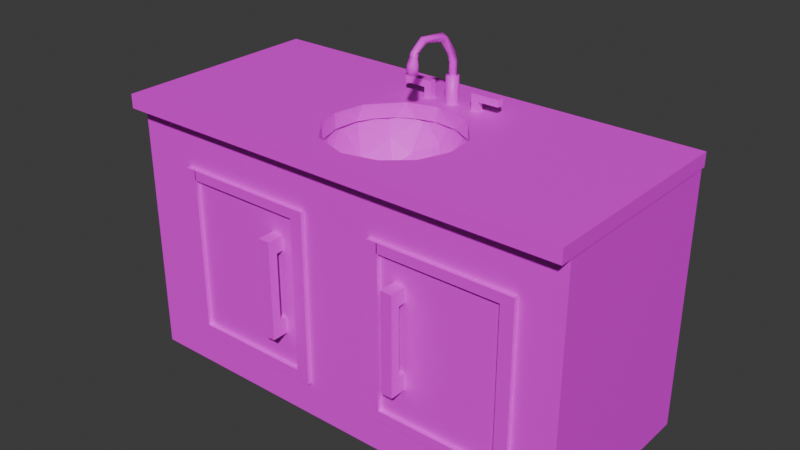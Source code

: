 # Source: BathroomCabinet_OptimizedJoined_.blend  (saved by Blender 4.0.36; exported with 4.5.12 LTS)
import bpy
from mathutils import Matrix  # noqa: F401  (used for matrix-valued properties, if any)

bpy.ops.wm.read_factory_settings(use_empty=True)
scene = bpy.context.scene
scene.name = 'Scene'

# ---- images (referenced by path relative to the original .blend; pixels are not part of the script)
import os
ASSET_DIR = os.environ.get("B2B_ASSET_DIR", "")  # directory of the original .blend (textures are referenced by path, not embedded)
HERE = os.path.dirname(os.path.abspath(__file__))  # packed textures are extracted next to this script under _unpacked/

def load_image(name, relpath, width, height, colorspace="sRGB"):
    """Load a texture the original file referenced (path relative to the .blend, or extracted next to this script)."""
    p = next((c for c in (os.path.join(HERE, relpath), os.path.join(ASSET_DIR, relpath)) if relpath and os.path.exists(c)), "")
    if p:
        img = bpy.data.images.load(p, check_existing=True)
        img.name = name
    else:  # same state as the original file: an image datablock whose file is absent (Cycles renders it pink)
        img = bpy.data.images.new(name, width, height)
        img.source = "FILE"
        img.filepath = "//" + (relpath or name)
    img.colorspace_settings.name = colorspace
    return img
img_quartz_counter_top_png = load_image('Quartz Counter Top.png', 'Quartz Counter Top.png', 1024, 1024, 'sRGB')
img_coloratlas1_png = load_image('ColorAtlas1.png', 'ColorAtlas1.png', 1024, 1024, 'sRGB')

# ---- materials (node trees are filled in below, after node groups)
mat_material = bpy.data.materials.new('Material')
mat_material.use_transparent_shadow = False
mat_material_008 = bpy.data.materials.new('Material.008')
mat_material_008.use_transparent_shadow = False

# ---- material node trees
mat_material.use_nodes = True; mat_material.node_tree.nodes.clear()
_N = mat_material.node_tree.nodes; _L = mat_material.node_tree.links
n0 = _N.new('ShaderNodeBsdfPrincipled'); n0.name = 'Principled BSDF'; n0.location = (10, 300)
n0.inputs[3].default_value = 1.45
n1 = _N.new('ShaderNodeOutputMaterial'); n1.name = 'Material Output'; n1.location = (300, 300)
n2 = _N.new('ShaderNodeTexImage'); n2.name = 'Image Texture'; n2.location = (-280, 275)
n2.image = img_quartz_counter_top_png
_L.new(n0.outputs[0], n1.inputs[0])
_L.new(n2.outputs[0], n0.inputs[0])
n1.is_active_output = True
mat_material_008.use_nodes = True; mat_material_008.node_tree.nodes.clear()
_N = mat_material_008.node_tree.nodes; _L = mat_material_008.node_tree.links
n0 = _N.new('ShaderNodeBsdfPrincipled'); n0.name = 'Principled BSDF'; n0.location = (10, 300)
n0.inputs[3].default_value = 1.45
n1 = _N.new('ShaderNodeOutputMaterial'); n1.name = 'Material Output'; n1.location = (300, 300)
n2 = _N.new('ShaderNodeTexImage'); n2.name = 'Image Texture'; n2.location = (-280, 275)
n2.image = img_coloratlas1_png
_L.new(n0.outputs[0], n1.inputs[0])
_L.new(n2.outputs[0], n0.inputs[0])
n1.is_active_output = True

# ---- world
world_world = bpy.data.worlds.new('World'); scene.world = world_world
world_world.use_nodes = True; world_world.node_tree.nodes.clear()
_N = world_world.node_tree.nodes; _L = world_world.node_tree.links
n0 = _N.new('ShaderNodeOutputWorld'); n0.name = 'World Output'; n0.location = (300, 300)
n1 = _N.new('ShaderNodeBackground'); n1.name = 'Background'; n1.location = (10, 300)
n1.inputs[0].default_value = (0.05088, 0.05088, 0.05088, 1.0)
_L.new(n1.outputs[0], n0.inputs[0])
n0.is_active_output = True
world_world.color = (0.05088, 0.05088, 0.05088)
world_world.use_sun_shadow = False
world_world.sun_shadow_jitter_overblur = 0.0

# ---- meshes
me_cube_012 = bpy.data.meshes.new('Cube.012')
me_cube_012.from_pydata([(-1.274, -0.0385, -0.663), (-1.274, 0.0385, -0.663), (1.276, -0.0385, -0.663), (1.276, 0.0385, -0.663), (-1.275, -0.0385, 0.5198), (0.04633, -0.03879, 0.3806), (-1.275, 0.0385, 0.5198), (1.275, -0.0385, 0.5198), (1.275, 0.0385, 0.5198), (-0.05517, -0.03864, 0.3658), (-0.1744, -0.03872, 0.3013), (-0.2606, -0.03872, 0.1951), (-0.2995, -0.03872, 0.06402), (-0.2853, -0.03872, -0.07195), (-0.2393, -0.03874, -0.164), (-0.1713, -0.03872, -0.2404), (-0.08189, -0.03874, -0.2914), (0.01708, -0.03872, -0.3172), (0.153, -0.03872, -0.303), (0.2732, -0.03872, -0.2378), (0.3593, -0.03872, -0.1317), (0.3983, -0.03872, -0.0006226), (0.3841, -0.03872, 0.1353), (0.3185, -0.0388, 0.2565), (0.2405, -0.03868, 0.3232), (0.1492, -0.03872, 0.3676), (0.02358, 0.0385, -0.3271), (-0.1417, 0.03849, -0.2763), (0.234, 0.03846, -0.2849), (-0.2806, 0.03849, -0.1182), (0.4063, 0.0385, 0.07637), (0.3888, 0.03849, -0.09567), (-0.3094, 0.0385, 0.05752), (-0.2722, 0.0385, 0.1928), (0.3482, 0.03849, 0.2352), (0.2205, 0.0385, 0.3494), (-0.162, 0.03849, 0.3262), (0.0372, 0.03849, 0.394)], [], [(10, 36, 9), (14, 29, 13), (16, 27, 15), (19, 28, 18), (21, 31, 20), (30, 22, 34), (5, 37, 25), (4, 7, 8, 6), (0, 4, 6, 1), (8, 7, 2, 3), (8, 35, 37, 36, 33, 32, 29, 27, 26, 28, 3, 1, 6), (30, 34, 35, 8, 3, 28, 31), (36, 10, 11, 33), (5, 9, 37), (9, 36, 37), (33, 11, 12, 32), (32, 12, 13, 29), (29, 14, 15, 27), (27, 16, 17, 26), (18, 28, 26, 17), (28, 19, 20, 31), (23, 24, 35, 34), (21, 30, 31), (30, 21, 22), (34, 22, 23), (35, 24, 25), (25, 37, 35)])
_uv = me_cube_012.uv_layers.new(name='UVMap')
_uv.uv.foreach_set('vector', [0.6408, 0.4257, 0.6523, 0.4949, 0.703, 0.4257, 0.4062, 0.4257, 0.4336, 0.4949, 0.4533, 0.4257, 0.3125, 0.4257, 0.3398, 0.4949, 0.3595, 0.4257, 0.1408, 0.4257, 0.1673, 0.4949, 0.2033, 0.4257, 0.01578, 0.4257, 0.0586, 0.4949, 0.07828, 0.4257, 0.9816, 0.4949, 0.9533, 0.4257, 0.9062, 0.4949, 0.75, 0.4257, 0.7461, 0.4949, 0.797, 0.4257, 0.375, 0.75, 0.375, 0.5, 0.625, 0.5, 0.625, 0.75, 0.375, 1.0, 0.375, 0.75, 0.625, 0.75, 0.625, 1.0, 0.625, 0.5, 0.375, 0.5, 0.375, 0.25, 0.625, 0.25, 0.625, 0.5, 0.6669, 0.6036, 0.6574, 0.6213, 0.6732, 0.6404, 0.704, 0.6514, 0.7362, 0.655, 0.7776, 0.6517, 0.8147, 0.6385, 0.8279, 0.6227, 0.815, 0.6029, 0.875, 0.5, 0.875, 0.75, 0.625, 0.75, 0.7317, 0.5855, 0.6945, 0.5915, 0.6669, 0.6036, 0.625, 0.5, 0.875, 0.5, 0.815, 0.6029, 0.7723, 0.5877, 0.6523, 0.4949, 0.6408, 0.4257, 0.5783, 0.4257, 0.5753, 0.4949, 0.75, 0.4257, 0.703, 0.4257, 0.7461, 0.4949, 0.703, 0.4257, 0.6523, 0.4949, 0.7461, 0.4949, 0.5753, 0.4949, 0.5783, 0.4257, 0.5158, 0.4257, 0.5128, 0.4949, 0.5128, 0.4949, 0.5158, 0.4257, 0.4533, 0.4257, 0.4336, 0.4949, 0.4336, 0.4949, 0.4062, 0.4257, 0.3595, 0.4257, 0.3398, 0.4949, 0.3398, 0.4949, 0.3125, 0.4257, 0.2658, 0.4257, 0.2628, 0.4949, 0.2033, 0.4257, 0.1673, 0.4949, 0.2628, 0.4949, 0.2658, 0.4257, 0.1673, 0.4949, 0.1408, 0.4257, 0.07828, 0.4257, 0.0586, 0.4949, 0.8905, 0.4257, 0.8437, 0.4257, 0.83, 0.4949, 0.9062, 0.4949, 0.01578, 0.4257, 0.0, 0.4949, 0.0586, 0.4949, 0.9816, 0.4949, 1.0, 0.4257, 0.9533, 0.4257, 0.9062, 0.4949, 0.9533, 0.4257, 0.8905, 0.4257, 0.83, 0.4949, 0.8437, 0.4257, 0.797, 0.4257, 0.797, 0.4257, 0.7461, 0.4949, 0.83, 0.4949])
me_cube_012.materials.append(mat_material)
me_cube_012.update()
me_sphere_003 = bpy.data.meshes.new('Sphere.003')
me_sphere_003.from_pydata([(0.09897, 0.9799, -0.1949), (0.01675, 0.8892, -0.4818), (0.4664, 0.8675, -0.1949), (0.3369, 0.8264, -0.4745), (0.2487, 0.6325, -0.7575), (0.7629, 0.6229, -0.1949), (0.6243, 0.628, -0.4874), (0.3274, 0.3362, -0.8986), (0.9526, 0.2956, -0.1987), (0.7598, 0.2201, -0.6414), (0.9975, -0.04347, -0.2003), (0.9418, -0.2882, -0.1949), (0.8271, -0.2853, -0.4971), (0.6204, -0.07883, -0.7945), (0.2651, 0.0783, -0.974), (0.7598, -0.6267, -0.1949), (0.6349, -0.6301, -0.479), (0.4672, -0.4229, -0.7914), (0.4621, -0.8698, -0.1949), (0.2609, -0.8502, -0.4754), (0.1912, -0.6099, -0.7777), (0.1589, -0.2448, -0.9659), (0.0941, -0.9804, -0.1949), (-0.1214, -0.9932, -0.2004), (-0.08051, -0.7749, -0.639), (-0.4664, -0.8675, -0.1949), (-0.4743, -0.7693, -0.4554), (-0.3853, -0.507, -0.7879), (-0.141, -0.4337, -0.9018), (-0.7629, -0.6229, -0.1949), (-0.9432, -0.2836, -0.1949), (-0.8502, -0.2609, -0.4754), (-0.7218, -0.3973, -0.6005), (-0.9975, 0.04347, -0.2003), (-0.4449, 0.02888, -0.9157), (-0.942, 0.3377, -0.1993), (-0.7462, 0.1893, -0.6619), (-0.6985, 0.7036, -0.1945), (-0.6215, 0.6353, -0.4791), (-0.4254, 0.4557, -0.7927), (-0.29, 0.9562, -0.1993), (-0.3098, 0.7131, -0.6424), (-0.11, 0.451, -0.8951), (-0.1309, 0.02148, -1.003), (-3.542, -1.1, -4.038), (-3.542, -1.1, -0.2239), (-3.542, 1.84, -4.038), (-3.542, 1.84, -0.2239), (3.285, -1.1, -4.038), (3.285, -1.1, -0.2239), (3.285, 1.84, -4.038), (3.285, 1.84, -0.2239), (-2.713, -1.16, -3.512), (-2.713, -1.16, -3.348), (-2.713, -1.088, -3.512), (-2.713, -1.088, -3.348), (-2.549, -1.16, -3.512), (-2.549, -1.16, -3.348), (-2.549, -1.088, -3.512), (-2.549, -1.088, -3.348), (-2.713, -1.16, -0.9025), (-2.713, -1.088, -0.9025), (-2.549, -1.088, -0.9025), (-2.549, -1.16, -0.9025), (-0.5688, -1.088, -3.348), (-0.5688, -1.088, -3.512), (-0.5688, -1.16, -3.512), (-0.5688, -1.16, -3.348), (-0.7624, -1.16, -3.512), (-0.7624, -1.16, -3.348), (-0.7624, -1.088, -3.512), (-0.7624, -1.088, -3.348), (-0.5688, -1.088, -0.9029), (-0.5688, -1.16, -0.9029), (-0.7624, -1.16, -0.9029), (-0.7624, -1.088, -0.9029), (-0.5688, -1.088, -1.048), (-0.5688, -1.16, -1.048), (-0.7624, -1.16, -1.048), (-0.7624, -1.088, -1.048), (-2.56, -1.16, -0.9029), (-2.56, -1.088, -0.9029), (-2.56, -1.16, -1.048), (-2.56, -1.088, -1.048), (0.5212, -1.16, -3.512), (0.5212, -1.16, -3.348), (0.5212, -1.088, -3.512), (0.5212, -1.088, -3.348), (0.6854, -1.16, -3.512), (0.6854, -1.16, -3.348), (0.6854, -1.088, -3.512), (0.6854, -1.088, -3.348), (0.5212, -1.16, -0.9025), (0.5212, -1.088, -0.9025), (0.6854, -1.088, -0.9025), (0.6854, -1.16, -0.9025), (2.666, -1.088, -3.348), (2.666, -1.088, -3.512), (2.666, -1.16, -3.512), (2.666, -1.16, -3.348), (2.472, -1.16, -3.512), (2.472, -1.16, -3.348), (2.472, -1.088, -3.512), (2.472, -1.088, -3.348), (2.666, -1.088, -0.9029), (2.666, -1.16, -0.9029), (2.472, -1.16, -0.9029), (2.472, -1.088, -0.9029), (2.666, -1.088, -1.048), (2.666, -1.16, -1.048), (2.472, -1.16, -1.048), (2.472, -1.088, -1.048), (0.6742, -1.16, -0.9029), (0.6742, -1.088, -0.9029), (0.6742, -1.16, -1.048), (0.6742, -1.088, -1.048), (-1.159, -1.351, -2.867), (-1.159, -1.351, -2.619), (-1.159, -1.058, -2.867), (-1.159, -1.058, -2.619), (-0.9842, -1.351, -2.867), (-0.9842, -1.351, -2.619), (-0.9842, -1.058, -2.867), (-0.9842, -1.058, -2.619), (-1.159, -1.211, -2.867), (-1.159, -1.211, -2.619), (-0.9842, -1.211, -2.867), (-0.9842, -1.211, -2.619), (-0.9842, -1.211, -1.389), (-0.9842, -1.351, -1.389), (-1.159, -1.351, -1.389), (-1.159, -1.211, -1.389), (-1.159, -1.351, -1.606), (-1.159, -1.211, -1.606), (-0.9842, -1.351, -1.606), (-0.9842, -1.211, -1.606), (-1.159, -1.086, -1.389), (-0.9842, -1.086, -1.389), (-1.159, -1.086, -1.606), (-0.9842, -1.086, -1.606), (0.8993, -1.351, -2.867), (0.8993, -1.351, -2.619), (0.8993, -1.058, -2.867), (0.8993, -1.058, -2.619), (1.074, -1.351, -2.867), (1.074, -1.351, -2.619), (1.074, -1.058, -2.867), (1.074, -1.058, -2.619), (0.8993, -1.211, -2.867), (0.8993, -1.211, -2.619), (1.074, -1.211, -2.867), (1.074, -1.211, -2.619), (1.074, -1.211, -1.389), (1.074, -1.351, -1.389), (0.8993, -1.351, -1.389), (0.8993, -1.211, -1.389), (0.8993, -1.351, -1.606), (0.8993, -1.211, -1.606), (1.074, -1.351, -1.606), (1.074, -1.211, -1.606), (0.8993, -1.086, -1.389), (1.074, -1.086, -1.389), (0.8993, -1.086, -1.606), (1.074, -1.086, -1.606), (-0.08387, 1.215, 0.1587), (-0.05522, 1.16, 0.1587), (0.02579, 1.188, 0.1587), (0.005342, 1.255, 0.1587), (-0.05172, 1.265, 0.1587), (-0.1094, 1.166, -0.3784), (-0.1162, 1.183, -0.3784), (-0.002894, 1.152, -0.3784), (0.009711, 1.139, -0.3784), (-0.07207, 1.129, -0.3784), (-0.05557, 1.122, -0.3784), (-0.03804, 1.118, -0.3784), (-0.02017, 1.118, -0.3784), (-0.002622, 1.122, -0.3784), (0.01392, 1.129, -0.3784), (0.02881, 1.139, -0.3784), (0.04149, 1.151, -0.3784), (0.05146, 1.166, -0.3784), (0.05835, 1.183, -0.3784), (0.06189, 1.2, -0.3784), (0.06194, 1.218, -0.3784), (0.0585, 1.235, -0.3784), (0.05171, 1.252, -0.3784), (0.04182, 1.267, -0.3784), (0.02922, 1.28, -0.3784), (0.01438, 1.29, -0.3784), (-0.002117, 1.296, -0.3784), (-0.01964, 1.3, -0.3784), (-0.03752, 1.3, -0.3784), (-0.05506, 1.297, -0.3784), (-0.0716, 1.29, -0.3784), (-0.08649, 1.28, -0.3784), (-0.09917, 1.267, -0.3784), (-0.1091, 1.252, -0.3784), (-0.116, 1.236, -0.3784), (-0.1196, 1.218, -0.3784), (-0.1196, 1.201, -0.3784), (-0.1203, 1.19, 0.3854), (0.06441, 1.204, 0.3854), (-0.0483, 1.303, 0.3854), (-0.08119, 1.194, 0.5684), (-0.04713, 1.163, 0.5581), (-0.03167, 1.265, 0.5944), (-0.07626, 1.238, 0.5854), (-0.01574, 1.133, 0.6381), (0.01072, 1.172, 0.5757), (-0.07375, 1.136, 0.6976), (-0.03823, 1.091, 0.7228), (0.01485, 1.082, 0.7601), (0.02399, 1.233, 0.5795), (0.01586, 1.195, 0.7247), (-0.02063, 1.211, 0.7335), (-0.05914, 1.196, 0.7371), (-0.009674, 1.001, 0.8429), (-0.04363, 0.9535, 0.9072), (0.00562, 1.054, 0.9421), (-0.05103, 1.057, 0.9338), (-0.07477, 1.119, 0.8157), (-0.07614, 0.9617, 0.9715), (-0.06426, 0.9601, 0.9201), (-0.008276, 0.9518, 0.905), (0.02349, 0.9598, 0.9274), (0.03129, 0.9723, 0.9743), (-0.03115, 0.9828, 1.012), (-0.07723, 0.5826, 1.026), (-0.04669, 0.6055, 0.9683), (0.01769, 0.597, 0.9773), (0.03101, 0.563, 1.014), (0.003222, 0.5505, 1.051), (-0.04077, 0.5536, 1.056), (-0.05956, 0.4462, 0.8875), (0.02244, 0.4398, 0.8881), (0.02755, 0.3705, 0.9003), (-0.03057, 0.3481, 0.9052), (-0.07131, 0.3798, 0.8983), (-0.05951, 0.4302, 0.8262), (0.007653, 0.4381, 0.8242), (0.03497, 0.394, 0.832), (0.01063, 0.3428, 0.8462), (-0.06588, 0.3549, 0.8406), (-0.09917, 1.267, -0.02007), (-0.08649, 1.28, -0.02007), (0.05835, 1.183, -0.02007), (-0.1094, 1.166, -0.02007), (-0.1162, 1.183, -0.02007), (-0.1091, 1.252, -0.02007), (-0.09951, 1.152, -0.02007), (-0.116, 1.236, -0.02007), (0.06317, 1.218, -0.02007), (-0.0869, 1.139, -0.02007), (-0.1196, 1.218, -0.02007), (0.05171, 1.252, -0.02007), (-0.07207, 1.129, -0.02007), (-0.1196, 1.201, -0.02007), (0.04182, 1.267, -0.02007), (-0.05557, 1.122, -0.02007), (0.02922, 1.28, -0.02007), (-0.03804, 1.118, -0.02007), (0.01438, 1.29, -0.02007), (-0.02017, 1.118, -0.02007), (-0.002117, 1.296, -0.02007), (-0.002622, 1.122, -0.02007), (-0.01964, 1.3, -0.02007), (0.01392, 1.129, -0.02007), (-0.03752, 1.3, -0.02007), (0.02881, 1.139, -0.02007), (-0.05506, 1.297, -0.02007), (0.04149, 1.151, -0.02007), (-0.0716, 1.29, -0.02007), (0.05146, 1.166, -0.02007), (-0.08705, 1.138, 0.3854), (-0.1105, 1.252, 0.3854), (0.03674, 1.276, 0.3854), (-0.02825, 1.116, 0.3854), (0.03758, 1.144, 0.3854), (-0.0965, 0.3714, 0.7351), (-0.07379, 0.4272, 0.7307), (0.007046, 0.4465, 0.7234), (0.05936, 0.3844, 0.7387), (0.0369, 0.3153, 0.7506), (-0.01967, 0.294, 0.7512), (-0.07533, 0.3175, 0.7523), (-0.09831, 0.3705, 0.6175), (-0.01624, 0.4266, 0.6074), (0.06296, 0.371, 0.6192), (0.02202, 0.2788, 0.637), (-0.0605, 0.2824, 0.6353), (0.3277, 1.151, -0.01199), (0.3277, 1.151, 0.2341), (0.3277, 1.256, -0.01199), (0.3277, 1.256, 0.2341), (0.4324, 1.151, -0.01199), (0.4324, 1.151, 0.2341), (0.4324, 1.256, -0.01199), (0.4324, 1.256, 0.2341), (0.3277, 1.151, 0.1331), (0.3277, 1.256, 0.1331), (0.4324, 1.256, 0.1331), (0.4324, 1.151, 0.1331), (0.7516, 1.256, 0.2341), (0.7516, 1.151, 0.2341), (0.7516, 1.256, 0.1331), (0.7516, 1.151, 0.1331), (-0.3481, 1.256, -0.01199), (-0.3481, 1.256, 0.2341), (-0.3481, 1.151, -0.01199), (-0.3481, 1.151, 0.2341), (-0.4528, 1.256, -0.01199), (-0.4528, 1.256, 0.2341), (-0.4528, 1.151, -0.01199), (-0.4528, 1.151, 0.2341), (-0.3481, 1.256, 0.1331), (-0.3481, 1.151, 0.1331), (-0.4528, 1.151, 0.1331), (-0.4528, 1.256, 0.1331), (-0.772, 1.151, 0.2341), (-0.772, 1.256, 0.2341), (-0.772, 1.151, 0.1331), (-0.772, 1.256, 0.1331)], [(169, 170), (171, 169), (172, 171), (173, 172), (174, 173), (175, 174), (176, 175), (177, 176), (178, 177), (179, 178), (180, 179), (181, 180), (182, 181), (183, 182), (184, 183), (185, 184), (186, 185), (187, 186), (188, 187), (189, 188), (190, 189), (191, 190), (192, 191), (193, 192), (194, 193), (195, 194), (196, 195), (197, 196), (198, 197), (199, 198), (200, 199), (170, 200), (245, 195), (246, 182), (248, 170), (196, 244), (169, 247), (197, 249), (171, 250), (198, 251), (172, 253), (199, 254), (186, 255), (173, 256), (200, 257), (187, 258), (174, 259), (188, 260), (175, 261), (189, 262), (176, 263), (190, 264), (177, 265), (191, 266), (178, 267), (192, 268), (179, 269), (193, 270), (180, 271), (194, 272), (181, 273)], [(6, 4, 9), (5, 6, 8), (7, 13, 9), (9, 12, 10), (43, 21, 14), (11, 10, 12), (17, 14, 21), (18, 16, 19), (22, 19, 23), (19, 24, 23), (19, 20, 24), (20, 28, 24), (20, 21, 28), (28, 21, 43), (27, 28, 34), (29, 26, 32), (27, 34, 32), (31, 36, 33), (31, 32, 36), (14, 7, 42, 43), (30, 31, 33), (36, 38, 35), (34, 39, 36), (38, 36, 39), (37, 35, 38), (39, 34, 42), (39, 42, 41), (37, 38, 40), (41, 1, 40), (1, 41, 4), (42, 7, 4), (3, 2, 0, 1), (1, 4, 3), (6, 5, 2, 3), (4, 6, 3), (17, 16, 12, 13), (4, 7, 9), (9, 8, 6), (14, 13, 7), (9, 10, 8), (9, 13, 12), (13, 14, 17), (16, 15, 11, 12), (20, 19, 16, 17), (15, 16, 18), (31, 30, 29, 32), (17, 21, 20), (18, 19, 22), (23, 26, 25), (24, 26, 23), (24, 27, 26), (28, 27, 24), (25, 26, 29), (26, 27, 32), (28, 43, 34), (34, 36, 32), (36, 35, 33), (38, 39, 41), (34, 43, 42), (41, 40, 38), (40, 1, 0), (42, 4, 41), (44, 45, 47, 46), (50, 51, 49, 48), (48, 49, 45, 44), (52, 53, 55, 54), (69, 68, 66, 67), (56, 57, 53, 52), (54, 58, 56, 52), (55, 53, 60, 61), (62, 61, 60, 63), (53, 57, 63, 60), (57, 59, 62, 63), (65, 64, 67, 66), (68, 70, 65, 66), (77, 76, 72, 73), (59, 57, 69, 71), (56, 58, 70, 68), (57, 56, 68, 69), (75, 74, 73, 72), (78, 74, 80, 82), (78, 77, 73, 74), (69, 67, 77, 78), (71, 69, 78, 79), (67, 64, 76, 77), (83, 82, 80, 81), (74, 75, 81, 80), (79, 78, 82, 83), (84, 85, 87, 86), (101, 100, 98, 99), (88, 89, 85, 84), (86, 90, 88, 84), (87, 85, 92, 93), (94, 93, 92, 95), (85, 89, 95, 92), (89, 91, 94, 95), (97, 96, 99, 98), (100, 102, 97, 98), (109, 108, 104, 105), (91, 89, 101, 103), (88, 90, 102, 100), (89, 88, 100, 101), (107, 106, 105, 104), (110, 106, 112, 114), (110, 109, 105, 106), (101, 99, 109, 110), (103, 101, 110, 111), (99, 96, 108, 109), (115, 114, 112, 113), (106, 107, 113, 112), (111, 110, 114, 115), (124, 125, 119, 118), (126, 127, 121, 120), (120, 121, 117, 116), (124, 126, 120, 116), (133, 132, 130, 131), (123, 119, 125, 127), (118, 122, 126, 124), (122, 123, 127, 126), (116, 117, 125, 124), (128, 131, 130, 129), (132, 134, 129, 130), (134, 135, 128, 129), (121, 127, 135, 134), (117, 121, 134, 132), (125, 117, 132, 133), (128, 135, 139, 137), (133, 131, 136, 138), (131, 128, 137, 136), (148, 149, 143, 142), (150, 151, 145, 144), (144, 145, 141, 140), (148, 150, 144, 140), (157, 156, 154, 155), (147, 143, 149, 151), (142, 146, 150, 148), (146, 147, 151, 150), (140, 141, 149, 148), (152, 155, 154, 153), (156, 158, 153, 154), (158, 159, 152, 153), (145, 151, 159, 158), (141, 145, 158, 156), (149, 141, 156, 157), (152, 159, 163, 161), (157, 155, 160, 162), (155, 152, 161, 160), (277, 278, 202, 276, 203, 275, 201, 274), (252, 276, 202), (168, 206, 167), (166, 209, 165), (204, 164, 165), (207, 168, 164), (167, 213, 166), (206, 214, 213), (208, 205, 209), (216, 206, 207), (210, 204, 205), (221, 207, 204), (209, 212, 208), (213, 212, 209), (211, 210, 208), (223, 210, 211), (222, 221, 210), (215, 219, 214), (217, 211, 212), (217, 218, 223), (212, 225, 217), (226, 225, 212), (227, 219, 220), (224, 229, 218), (225, 230, 224), (228, 222, 223), (228, 227, 222), (229, 223, 218), (227, 232, 226), (232, 236, 231), (230, 235, 229), (237, 232, 233), (238, 233, 228), (234, 228, 229), (240, 234, 235), (237, 242, 236), (238, 243, 237), (241, 235, 236), (245, 203, 272), (273, 278, 271), (272, 203, 270), (271, 278, 269), (269, 278, 267), (268, 203, 266), (266, 203, 264), (265, 277, 263), (263, 277, 261), (262, 276, 260), (261, 277, 259), (260, 276, 258), (248, 201, 257), (258, 276, 255), (257, 201, 254), (256, 274, 253), (253, 274, 250), (251, 275, 249), (249, 275, 244), (247, 201, 248), (252, 202, 246), (284, 289, 283), (241, 282, 240), (239, 279, 243), (240, 281, 239), (284, 242, 243), (290, 284, 285), (288, 281, 282), (286, 279, 280), (279, 286, 285), (283, 288, 282), (281, 287, 280), (166, 165, 164, 168, 167), (226, 213, 214, 219), (167, 206, 213), (209, 205, 165), (207, 206, 168), (166, 213, 209), (205, 204, 165), (204, 207, 164), (215, 214, 206), (216, 215, 206), (221, 216, 207), (210, 221, 204), (208, 210, 205), (212, 211, 208), (213, 226, 212), (223, 222, 210), (221, 220, 216), (215, 216, 220, 219), (217, 223, 211), (220, 221, 222, 227), (217, 224, 218), (217, 225, 224), (219, 227, 226), (230, 225, 226, 231), (224, 230, 229), (233, 232, 227), (228, 233, 227), (235, 230, 231, 236), (229, 228, 223), (226, 232, 231), (234, 238, 228), (229, 235, 234), (232, 237, 236), (238, 237, 233), (243, 238, 234, 239), (285, 284, 243), (237, 243, 242), (235, 241, 240), (236, 242, 241), (278, 273, 246, 202), (234, 240, 239), (277, 265, 267, 278), (268, 270, 203), (276, 262, 264, 203), (274, 256, 259, 277), (275, 251, 254, 201), (255, 276, 252), (201, 247, 250, 274), (203, 245, 244, 275), (282, 241, 242, 283), (240, 282, 281), (280, 279, 239), (243, 279, 285), (239, 281, 280), (242, 284, 283), (290, 286, 287, 288, 289), (281, 288, 287), (290, 289, 284), (286, 290, 285), (289, 288, 283), (287, 286, 280), (299, 292, 294, 300), (300, 294, 298, 301), (298, 296, 304, 303), (302, 296, 292, 299), (298, 294, 292, 296), (295, 302, 299, 291), (297, 301, 302, 295), (293, 300, 301, 297), (291, 299, 300, 293), (305, 303, 304, 306), (302, 301, 305, 306), (296, 302, 306, 304), (301, 298, 303, 305), (315, 308, 310, 316), (316, 310, 314, 317), (314, 312, 320, 319), (318, 312, 308, 315), (314, 310, 308, 312), (311, 318, 315, 307), (313, 317, 318, 311), (309, 316, 317, 313), (307, 315, 316, 309), (321, 319, 320, 322), (318, 317, 321, 322), (312, 318, 322, 320), (317, 314, 319, 321)])
me_sphere_003.polygons.foreach_set('use_smooth', [0, 0, 0, 0, 0, 0, 0, 0, 0, 0, 0, 0, 0, 0, 0, 0, 0, 0, 0, 0, 0, 0, 0, 0, 0, 0, 0, 0, 0, 0, 0, 0, 0, 0, 0, 0, 0, 0, 0, 0, 0, 0, 0, 0, 0, 0, 0, 0, 0, 0, 0, 0, 0, 0, 0, 0, 0, 0, 0, 0, 0, 0, 0, 0, 0, 0, 0, 0, 0, 0, 0, 0, 0, 0, 0, 0, 0, 0, 0, 0, 0, 0, 0, 0, 0, 0, 0, 0, 0, 0, 0, 0, 0, 0, 0, 0, 0, 0, 0, 0, 0, 0, 0, 0, 0, 0, 0, 0, 0, 0, 0, 0, 0, 0, 0, 0, 0, 0, 0, 0, 0, 0, 0, 0, 0, 0, 0, 0, 0, 0, 0, 0, 0, 0, 0, 0, 0, 0, 0, 0, 0, 0, 0, 0, 0, 0, 0, 1, 1, 1, 1, 1, 1, 1, 1, 1, 1, 1, 1, 1, 1, 1, 1, 1, 1, 1, 1, 1, 1, 1, 1, 1, 1, 1, 1, 1, 1, 1, 1, 1, 1, 1, 1, 1, 1, 1, 1, 1, 1, 1, 1, 1, 1, 1, 1, 1, 1, 1, 1, 1, 1, 1, 1, 1, 1, 1, 1, 1, 1, 1, 1, 1, 1, 1, 1, 1, 1, 1, 1, 1, 1, 1, 1, 1, 1, 1, 1, 1, 1, 1, 1, 1, 1, 1, 1, 1, 1, 1, 1, 1, 1, 1, 1, 1, 1, 1, 1, 1, 1, 1, 1, 1, 1, 1, 1, 1, 1, 1, 1, 1, 1, 1, 1, 1, 1, 1, 1, 1, 1, 1, 1, 1, 1, 1, 1, 1, 1, 1, 0, 0, 0, 0, 0, 0, 0, 0, 0, 0, 0, 0, 0, 0, 0, 0, 0, 0, 0, 0, 0, 0, 0, 0, 0, 0])
_uv = me_sphere_003.uv_layers.new(name='UVMap')
_uv.uv.foreach_set('vector', [0.3318, 0.6289, 0.3377, 0.6189, 0.3243, 0.6234, 0.3302, 0.6379, 0.3318, 0.6289, 0.3243, 0.6379, 0.3325, 0.6114, 0.3181, 0.6168, 0.3243, 0.6234, 0.3243, 0.6234, 0.3149, 0.6283, 0.3199, 0.6375, 0.3155, 0.5969, 0.3047, 0.6055, 0.3252, 0.6052, 0.3155, 0.6379, 0.3199, 0.6375, 0.3149, 0.6283, 0.309, 0.617, 0.3252, 0.6052, 0.3047, 0.6055, 0.3038, 0.6379, 0.3082, 0.6291, 0.3009, 0.6292, 0.2979, 0.6379, 0.3009, 0.6292, 0.2938, 0.637, 0.3009, 0.6292, 0.295, 0.6233, 0.2938, 0.637, 0.3009, 0.6292, 0.3009, 0.6174, 0.295, 0.6233, 0.3009, 0.6174, 0.2918, 0.6108, 0.295, 0.6233, 0.3009, 0.6174, 0.3047, 0.6055, 0.2918, 0.6108, 0.2918, 0.6108, 0.3047, 0.6055, 0.2805, 0.6015, 0.2863, 0.6175, 0.2918, 0.6108, 0.2752, 0.611, 0.2833, 0.6379, 0.2884, 0.6299, 0.281, 0.6243, 0.2863, 0.6175, 0.2752, 0.611, 0.281, 0.6243, 0.2775, 0.6292, 0.2731, 0.6225, 0.2731, 0.6375, 0.2775, 0.6292, 0.281, 0.6243, 0.2731, 0.6225, 0.3252, 0.6052, 0.3325, 0.6114, 0.3472, 0.6112, 0.3484, 0.5997, 0.2774, 0.6379, 0.2775, 0.6292, 0.2731, 0.6375, 0.363, 0.623, 0.3551, 0.6292, 0.3621, 0.6373, 0.3621, 0.6108, 0.3545, 0.6168, 0.363, 0.623, 0.3551, 0.6292, 0.363, 0.623, 0.3545, 0.6168, 0.355, 0.6379, 0.3621, 0.6373, 0.3551, 0.6292, 0.3545, 0.6168, 0.3621, 0.6108, 0.3472, 0.6112, 0.3545, 0.6168, 0.3472, 0.6112, 0.3493, 0.6233, 0.355, 0.6379, 0.3551, 0.6292, 0.3477, 0.6379, 0.3493, 0.6233, 0.3433, 0.6293, 0.3477, 0.6379, 0.3433, 0.6293, 0.3493, 0.6233, 0.3377, 0.6189, 0.3472, 0.6112, 0.3325, 0.6114, 0.3377, 0.6189, 0.3377, 0.629, 0.336, 0.6379, 0.3419, 0.6379, 0.3433, 0.6293, 0.3433, 0.6293, 0.3377, 0.6189, 0.3377, 0.629, 0.3318, 0.6289, 0.3302, 0.6379, 0.336, 0.6379, 0.3377, 0.629, 0.3377, 0.6189, 0.3318, 0.6289, 0.3377, 0.629, 0.309, 0.617, 0.3082, 0.6291, 0.3149, 0.6283, 0.3181, 0.6168, 0.3377, 0.6189, 0.3325, 0.6114, 0.3243, 0.6234, 0.3243, 0.6234, 0.3243, 0.6379, 0.3318, 0.6289, 0.3252, 0.6052, 0.3181, 0.6168, 0.3325, 0.6114, 0.3243, 0.6234, 0.3199, 0.6375, 0.3243, 0.6379, 0.3243, 0.6234, 0.3181, 0.6168, 0.3149, 0.6283, 0.3181, 0.6168, 0.3252, 0.6052, 0.309, 0.617, 0.3082, 0.6291, 0.3096, 0.6379, 0.3155, 0.6379, 0.3149, 0.6283, 0.3009, 0.6174, 0.3009, 0.6292, 0.3082, 0.6291, 0.309, 0.617, 0.3096, 0.6379, 0.3082, 0.6291, 0.3038, 0.6379, 0.2775, 0.6292, 0.2774, 0.6379, 0.2833, 0.6379, 0.281, 0.6243, 0.309, 0.617, 0.3047, 0.6055, 0.3009, 0.6174, 0.3038, 0.6379, 0.3009, 0.6292, 0.2979, 0.6379, 0.2938, 0.637, 0.2884, 0.6299, 0.2891, 0.6379, 0.295, 0.6233, 0.2884, 0.6299, 0.2938, 0.637, 0.295, 0.6233, 0.2863, 0.6175, 0.2884, 0.6299, 0.2918, 0.6108, 0.2863, 0.6175, 0.295, 0.6233, 0.2891, 0.6379, 0.2884, 0.6299, 0.2833, 0.6379, 0.2884, 0.6299, 0.2863, 0.6175, 0.281, 0.6243, 0.2918, 0.6108, 0.2805, 0.6015, 0.2752, 0.611, 0.2752, 0.611, 0.2731, 0.6225, 0.281, 0.6243, 0.363, 0.623, 0.3621, 0.6373, 0.3667, 0.6375, 0.3551, 0.6292, 0.3545, 0.6168, 0.3493, 0.6233, 0.3621, 0.6108, 0.3484, 0.5997, 0.3472, 0.6112, 0.3493, 0.6233, 0.3477, 0.6379, 0.3551, 0.6292, 0.3477, 0.6379, 0.3433, 0.6293, 0.3419, 0.6379, 0.3472, 0.6112, 0.3377, 0.6189, 0.3493, 0.6233, 0.4707, 0.215, 0.5293, 0.215, 0.5293, 0.2735, 0.4707, 0.2735, 0.4707, 0.332, 0.5293, 0.332, 0.5293, 0.3906, 0.4707, 0.3906, 0.4707, 0.3906, 0.5293, 0.3906, 0.5293, 0.4491, 0.4707, 0.4491, 0.4828, 0.2111, 0.5172, 0.2111, 0.5172, 0.2455, 0.4828, 0.2455, 0.5172, 0.3143, 0.4828, 0.3143, 0.4828, 0.3143, 0.5172, 0.3143, 0.4828, 0.3143, 0.5172, 0.3143, 0.5172, 0.3487, 0.4828, 0.3487, 0.4484, 0.2799, 0.4828, 0.2799, 0.4828, 0.3143, 0.4484, 0.3143, 0.5172, 0.2455, 0.5172, 0.2111, 0.5172, 0.2111, 0.5172, 0.2455, 0.5172, 0.2799, 0.5516, 0.2799, 0.5516, 0.3143, 0.5172, 0.3143, 0.5172, 0.3487, 0.5172, 0.3143, 0.5172, 0.3143, 0.5172, 0.3487, 0.5172, 0.3143, 0.5172, 0.2799, 0.5172, 0.2799, 0.5172, 0.3143, 0.4828, 0.2799, 0.5172, 0.2799, 0.5172, 0.3143, 0.4828, 0.3143, 0.4828, 0.3143, 0.4828, 0.2799, 0.4828, 0.2799, 0.4828, 0.3143, 0.5172, 0.3143, 0.5172, 0.2799, 0.5172, 0.2799, 0.5172, 0.3143, 0.5172, 0.2799, 0.5172, 0.3143, 0.5172, 0.3143, 0.5172, 0.2799, 0.4828, 0.3143, 0.4828, 0.2799, 0.4828, 0.2799, 0.4828, 0.3143, 0.5172, 0.3143, 0.4828, 0.3143, 0.4828, 0.3143, 0.5172, 0.3143, 0.5172, 0.2799, 0.5172, 0.3143, 0.5172, 0.3143, 0.5172, 0.2799, 0.5172, 0.3143, 0.5172, 0.3143, 0.5172, 0.3143, 0.5172, 0.3143, 0.5172, 0.3143, 0.5172, 0.3143, 0.5172, 0.3143, 0.5172, 0.3143, 0.5172, 0.3143, 0.5172, 0.3143, 0.5172, 0.3143, 0.5172, 0.3143, 0.5172, 0.2799, 0.5172, 0.3143, 0.5172, 0.3143, 0.5172, 0.2799, 0.5172, 0.3143, 0.5172, 0.2799, 0.5172, 0.2799, 0.5172, 0.3143, 0.5172, 0.2799, 0.5172, 0.3143, 0.5172, 0.3143, 0.5172, 0.2799, 0.5172, 0.3143, 0.5172, 0.2799, 0.5172, 0.2799, 0.5172, 0.3143, 0.5172, 0.2799, 0.5172, 0.3143, 0.5172, 0.3143, 0.5172, 0.2799, 0.4852, 0.2748, 0.5148, 0.2748, 0.5148, 0.3045, 0.4852, 0.3045, 0.5148, 0.3638, 0.4852, 0.3638, 0.4852, 0.3638, 0.5148, 0.3638, 0.4852, 0.3638, 0.5148, 0.3638, 0.5148, 0.3934, 0.4852, 0.3934, 0.4555, 0.3341, 0.4852, 0.3341, 0.4852, 0.3638, 0.4555, 0.3638, 0.5148, 0.3045, 0.5148, 0.2748, 0.5148, 0.2748, 0.5148, 0.3045, 0.5148, 0.3341, 0.5445, 0.3341, 0.5445, 0.3638, 0.5148, 0.3638, 0.5148, 0.3934, 0.5148, 0.3638, 0.5148, 0.3638, 0.5148, 0.3934, 0.5148, 0.3638, 0.5148, 0.3341, 0.5148, 0.3341, 0.5148, 0.3638, 0.4852, 0.3341, 0.5148, 0.3341, 0.5148, 0.3638, 0.4852, 0.3638, 0.4852, 0.3638, 0.4852, 0.3341, 0.4852, 0.3341, 0.4852, 0.3638, 0.5148, 0.3638, 0.5148, 0.3341, 0.5148, 0.3341, 0.5148, 0.3638, 0.5148, 0.3341, 0.5148, 0.3638, 0.5148, 0.3638, 0.5148, 0.3341, 0.4852, 0.3638, 0.4852, 0.3341, 0.4852, 0.3341, 0.4852, 0.3638, 0.5148, 0.3638, 0.4852, 0.3638, 0.4852, 0.3638, 0.5148, 0.3638, 0.5148, 0.3341, 0.5148, 0.3638, 0.5148, 0.3638, 0.5148, 0.3341, 0.5148, 0.3638, 0.5148, 0.3638, 0.5148, 0.3638, 0.5148, 0.3638, 0.5148, 0.3638, 0.5148, 0.3638, 0.5148, 0.3638, 0.5148, 0.3638, 0.5148, 0.3638, 0.5148, 0.3638, 0.5148, 0.3638, 0.5148, 0.3638, 0.5148, 0.3341, 0.5148, 0.3638, 0.5148, 0.3638, 0.5148, 0.3341, 0.5148, 0.3638, 0.5148, 0.3341, 0.5148, 0.3341, 0.5148, 0.3638, 0.5148, 0.3341, 0.5148, 0.3638, 0.5148, 0.3638, 0.5148, 0.3341, 0.5148, 0.3638, 0.5148, 0.3341, 0.5148, 0.3341, 0.5148, 0.3638, 0.5148, 0.3341, 0.5148, 0.3638, 0.5148, 0.3638, 0.5148, 0.3341, 0.4815, 0.2901, 0.5185, 0.2901, 0.5185, 0.3094, 0.4815, 0.3094, 0.4815, 0.3659, 0.5185, 0.3659, 0.5185, 0.3836, 0.4815, 0.3836, 0.4815, 0.3836, 0.5185, 0.3836, 0.5185, 0.4207, 0.4815, 0.4207, 0.4444, 0.3659, 0.4815, 0.3659, 0.4815, 0.3836, 0.4444, 0.3836, 0.5185, 0.2901, 0.5185, 0.2724, 0.5185, 0.2724, 0.5185, 0.2901, 0.5185, 0.3465, 0.5556, 0.3465, 0.5556, 0.3659, 0.5185, 0.3659, 0.4444, 0.3465, 0.4815, 0.3465, 0.4815, 0.3659, 0.4444, 0.3659, 0.4815, 0.3465, 0.5185, 0.3465, 0.5185, 0.3659, 0.4815, 0.3659, 0.4815, 0.2724, 0.5185, 0.2724, 0.5185, 0.2901, 0.4815, 0.2901, 0.5185, 0.3659, 0.5556, 0.3659, 0.5556, 0.3836, 0.5185, 0.3836, 0.5185, 0.4207, 0.5185, 0.3836, 0.5185, 0.3836, 0.5185, 0.4207, 0.5185, 0.3836, 0.5185, 0.3659, 0.5185, 0.3659, 0.5185, 0.3836, 0.5185, 0.3836, 0.5185, 0.3659, 0.5185, 0.3659, 0.5185, 0.3836, 0.5185, 0.4207, 0.5185, 0.3836, 0.5185, 0.3836, 0.5185, 0.4207, 0.5185, 0.2901, 0.5185, 0.2724, 0.5185, 0.2724, 0.5185, 0.2901, 0.5185, 0.3659, 0.5185, 0.3659, 0.5185, 0.3659, 0.5185, 0.3659, 0.5185, 0.2901, 0.5185, 0.2901, 0.5185, 0.2901, 0.5185, 0.2901, 0.5556, 0.3659, 0.5185, 0.3659, 0.5185, 0.3659, 0.5556, 0.3659, 0.4794, 0.2961, 0.5206, 0.2961, 0.5206, 0.3177, 0.4794, 0.3177, 0.4794, 0.3805, 0.5206, 0.3805, 0.5206, 0.4002, 0.4794, 0.4002, 0.4794, 0.4002, 0.5206, 0.4002, 0.5206, 0.4415, 0.4794, 0.4415, 0.4381, 0.3805, 0.4794, 0.3805, 0.4794, 0.4002, 0.4381, 0.4002, 0.5206, 0.2961, 0.5206, 0.2764, 0.5206, 0.2764, 0.5206, 0.2961, 0.5206, 0.3589, 0.5619, 0.3589, 0.5619, 0.3805, 0.5206, 0.3805, 0.4381, 0.3589, 0.4794, 0.3589, 0.4794, 0.3805, 0.4381, 0.3805, 0.4794, 0.3589, 0.5206, 0.3589, 0.5206, 0.3805, 0.4794, 0.3805, 0.4794, 0.2764, 0.5206, 0.2764, 0.5206, 0.2961, 0.4794, 0.2961, 0.5206, 0.3805, 0.5619, 0.3805, 0.5619, 0.4002, 0.5206, 0.4002, 0.5206, 0.4415, 0.5206, 0.4002, 0.5206, 0.4002, 0.5206, 0.4415, 0.5206, 0.4002, 0.5206, 0.3805, 0.5206, 0.3805, 0.5206, 0.4002, 0.5206, 0.4002, 0.5206, 0.3805, 0.5206, 0.3805, 0.5206, 0.4002, 0.5206, 0.4415, 0.5206, 0.4002, 0.5206, 0.4002, 0.5206, 0.4415, 0.5206, 0.2961, 0.5206, 0.2764, 0.5206, 0.2764, 0.5206, 0.2961, 0.5206, 0.3805, 0.5206, 0.3805, 0.5206, 0.3805, 0.5206, 0.3805, 0.5206, 0.2961, 0.5206, 0.2961, 0.5206, 0.2961, 0.5206, 0.2961, 0.5619, 0.3805, 0.5206, 0.3805, 0.5206, 0.3805, 0.5619, 0.3805, 0.524, 0.08836, 0.524, 0.08836, 0.524, 0.08836, 0.524, 0.08836, 0.524, 0.08836, 0.524, 0.08836, 0.524, 0.08836, 0.524, 0.08836, 0.524, 0.08836, 0.524, 0.08836, 0.524, 0.08836, 0.524, 0.08836, 0.524, 0.08836, 0.524, 0.08836, 0.524, 0.08836, 0.524, 0.08836, 0.524, 0.08836, 0.524, 0.08836, 0.524, 0.08836, 0.524, 0.08836, 0.524, 0.08836, 0.524, 0.08836, 0.524, 0.08836, 0.524, 0.08836, 0.524, 0.08836, 0.524, 0.08836, 0.524, 0.08836, 0.524, 0.08836, 0.524, 0.08836, 0.524, 0.08836, 0.524, 0.08836, 0.524, 0.08836, 0.524, 0.08836, 0.524, 0.08836, 0.524, 0.08836, 0.524, 0.08836, 0.524, 0.08836, 0.524, 0.08836, 0.524, 0.08836, 0.524, 0.08836, 0.524, 0.08836, 0.524, 0.08836, 0.524, 0.08836, 0.524, 0.08836, 0.524, 0.08836, 0.524, 0.08836, 0.524, 0.08836, 0.524, 0.08836, 0.524, 0.08836, 0.524, 0.08836, 0.524, 0.08836, 0.524, 0.08836, 0.524, 0.08836, 0.524, 0.08836, 0.524, 0.08836, 0.524, 0.08836, 0.524, 0.08836, 0.524, 0.08836, 0.524, 0.08836, 0.524, 0.08836, 0.524, 0.08836, 0.524, 0.08836, 0.524, 0.08836, 0.524, 0.08836, 0.524, 0.08836, 0.524, 0.08836, 0.524, 0.08836, 0.524, 0.08836, 0.524, 0.08836, 0.524, 0.08836, 0.524, 0.08836, 0.524, 0.08836, 0.524, 0.08836, 0.524, 0.08836, 0.524, 0.08836, 0.524, 0.08836, 0.524, 0.08836, 0.524, 0.08836, 0.524, 0.08836, 0.524, 0.08836, 0.524, 0.08836, 0.524, 0.08836, 0.524, 0.08836, 0.524, 0.08836, 0.524, 0.08836, 0.524, 0.08836, 0.524, 0.08836, 0.524, 0.08836, 0.524, 0.08836, 0.524, 0.08836, 0.524, 0.08836, 0.524, 0.08836, 0.524, 0.08836, 0.524, 0.08836, 0.524, 0.08836, 0.524, 0.08836, 0.524, 0.08836, 0.524, 0.08836, 0.524, 0.08836, 0.524, 0.08836, 0.524, 0.08836, 0.524, 0.08836, 0.524, 0.08836, 0.524, 0.08836, 0.524, 0.08836, 0.524, 0.08836, 0.524, 0.08836, 0.524, 0.08836, 0.524, 0.08836, 0.524, 0.08836, 0.524, 0.08836, 0.524, 0.08836, 0.524, 0.08836, 0.524, 0.08836, 0.524, 0.08836, 0.524, 0.08836, 0.524, 0.08836, 0.524, 0.08836, 0.524, 0.08836, 0.524, 0.08836, 0.524, 0.08836, 0.524, 0.08836, 0.524, 0.08836, 0.524, 0.08836, 0.524, 0.08836, 0.524, 0.08836, 0.524, 0.08836, 0.524, 0.08836, 0.524, 0.08836, 0.524, 0.08836, 0.524, 0.08836, 0.524, 0.08836, 0.524, 0.08836, 0.524, 0.08836, 0.524, 0.08836, 0.524, 0.08836, 0.524, 0.08836, 0.524, 0.08836, 0.524, 0.08836, 0.524, 0.08836, 0.524, 0.08836, 0.524, 0.08836, 0.524, 0.08836, 0.524, 0.08836, 0.524, 0.08836, 0.524, 0.08836, 0.524, 0.08836, 0.524, 0.08836, 0.524, 0.08836, 0.524, 0.08836, 0.524, 0.08836, 0.524, 0.08836, 0.524, 0.08836, 0.524, 0.08836, 0.524, 0.08836, 0.524, 0.08836, 0.524, 0.08836, 0.524, 0.08836, 0.524, 0.08836, 0.524, 0.08836, 0.524, 0.08836, 0.524, 0.08836, 0.524, 0.08836, 0.524, 0.08836, 0.524, 0.08836, 0.524, 0.08836, 0.524, 0.08836, 0.524, 0.08836, 0.524, 0.08836, 0.524, 0.08836, 0.524, 0.08836, 0.524, 0.08836, 0.524, 0.08836, 0.524, 0.08836, 0.524, 0.08836, 0.524, 0.08836, 0.524, 0.08836, 0.524, 0.08836, 0.524, 0.08836, 0.524, 0.08836, 0.524, 0.08836, 0.524, 0.08836, 0.524, 0.08836, 0.524, 0.08836, 0.524, 0.08836, 0.524, 0.08836, 0.524, 0.08836, 0.524, 0.08836, 0.524, 0.08836, 0.524, 0.08836, 0.524, 0.08836, 0.524, 0.08836, 0.524, 0.08836, 0.524, 0.08836, 0.524, 0.08836, 0.524, 0.08836, 0.524, 0.08836, 0.524, 0.08836, 0.524, 0.08836, 0.524, 0.08836, 0.524, 0.08836, 0.524, 0.08836, 0.524, 0.08836, 0.524, 0.08836, 0.524, 0.08836, 0.524, 0.08836, 0.524, 0.08836, 0.524, 0.08836, 0.524, 0.08836, 0.524, 0.08836, 0.524, 0.08836, 0.524, 0.08836, 0.524, 0.08836, 0.524, 0.08836, 0.524, 0.08836, 0.524, 0.08836, 0.524, 0.08836, 0.524, 0.08836, 0.524, 0.08836, 0.524, 0.08836, 0.524, 0.08836, 0.524, 0.08836, 0.524, 0.08836, 0.524, 0.08836, 0.524, 0.08836, 0.524, 0.08836, 0.524, 0.08836, 0.524, 0.08836, 0.524, 0.08836, 0.524, 0.08836, 0.524, 0.08836, 0.524, 0.08836, 0.524, 0.08836, 0.524, 0.08836, 0.524, 0.08836, 0.524, 0.08836, 0.524, 0.08836, 0.524, 0.08836, 0.524, 0.08836, 0.524, 0.08836, 0.524, 0.08836, 0.524, 0.08836, 0.524, 0.08836, 0.524, 0.08836, 0.524, 0.08836, 0.524, 0.08836, 0.524, 0.08836, 0.524, 0.08836, 0.524, 0.08836, 0.524, 0.08836, 0.524, 0.08836, 0.524, 0.08836, 0.524, 0.08836, 0.524, 0.08836, 0.524, 0.08836, 0.524, 0.08836, 0.524, 0.08836, 0.524, 0.08836, 0.524, 0.08836, 0.524, 0.08836, 0.524, 0.08836, 0.524, 0.08836, 0.524, 0.08836, 0.524, 0.08836, 0.524, 0.08836, 0.524, 0.08836, 0.524, 0.08836, 0.524, 0.08836, 0.524, 0.08836, 0.524, 0.08836, 0.524, 0.08836, 0.524, 0.08836, 0.524, 0.08836, 0.524, 0.08836, 0.524, 0.08836, 0.524, 0.08836, 0.524, 0.08836, 0.524, 0.08836, 0.524, 0.08836, 0.524, 0.08836, 0.524, 0.08836, 0.524, 0.08836, 0.524, 0.08836, 0.524, 0.08836, 0.524, 0.08836, 0.524, 0.08836, 0.524, 0.08836, 0.524, 0.08836, 0.524, 0.08836, 0.524, 0.08836, 0.524, 0.08836, 0.524, 0.08836, 0.524, 0.08836, 0.524, 0.08836, 0.524, 0.08836, 0.524, 0.08836, 0.524, 0.08836, 0.524, 0.08836, 0.524, 0.08836, 0.524, 0.08836, 0.524, 0.08836, 0.524, 0.08836, 0.524, 0.08836, 0.524, 0.08836, 0.524, 0.08836, 0.524, 0.08836, 0.524, 0.08836, 0.524, 0.08836, 0.524, 0.08836, 0.524, 0.08836, 0.524, 0.08836, 0.524, 0.08836, 0.524, 0.08836, 0.524, 0.08836, 0.524, 0.08836, 0.524, 0.08836, 0.524, 0.08836, 0.524, 0.08836, 0.524, 0.08836, 0.524, 0.08836, 0.524, 0.08836, 0.524, 0.08836, 0.524, 0.08836, 0.524, 0.08836, 0.524, 0.08836, 0.524, 0.08836, 0.524, 0.08836, 0.524, 0.08836, 0.524, 0.08836, 0.524, 0.08836, 0.524, 0.08836, 0.524, 0.08836, 0.524, 0.08836, 0.524, 0.08836, 0.524, 0.08836, 0.524, 0.08836, 0.524, 0.08836, 0.524, 0.08836, 0.524, 0.08836, 0.524, 0.08836, 0.524, 0.08836, 0.524, 0.08836, 0.524, 0.08836, 0.524, 0.08836, 0.524, 0.08836, 0.524, 0.08836, 0.524, 0.08836, 0.524, 0.08836, 0.524, 0.08836, 0.524, 0.08836, 0.524, 0.08836, 0.524, 0.08836, 0.524, 0.08836, 0.524, 0.08836, 0.524, 0.08836, 0.524, 0.08836, 0.524, 0.08836, 0.524, 0.08836, 0.524, 0.08836, 0.524, 0.08836, 0.524, 0.08836, 0.524, 0.08836, 0.524, 0.08836, 0.524, 0.08836, 0.524, 0.08836, 0.524, 0.08836, 0.524, 0.08836, 0.524, 0.08836, 0.524, 0.08836, 0.524, 0.08836, 0.524, 0.08836, 0.524, 0.08836, 0.524, 0.08836, 0.524, 0.08836, 0.524, 0.08836, 0.524, 0.08836, 0.524, 0.08836, 0.524, 0.08836, 0.524, 0.08836, 0.524, 0.08836, 0.524, 0.08836, 0.524, 0.08836, 0.524, 0.08836, 0.524, 0.08836, 0.524, 0.08836, 0.524, 0.08836, 0.524, 0.08836, 0.524, 0.08836, 0.524, 0.08836, 0.524, 0.08836, 0.524, 0.08836, 0.524, 0.08836, 0.524, 0.08836, 0.524, 0.08836, 0.524, 0.08836, 0.524, 0.08836, 0.524, 0.08836, 0.524, 0.08836, 0.524, 0.08836, 0.524, 0.08836, 0.524, 0.08836, 0.524, 0.08836, 0.524, 0.08836, 0.524, 0.08836, 0.524, 0.08836, 0.524, 0.08836, 0.524, 0.08836, 0.524, 0.08836, 0.524, 0.08836, 0.524, 0.08836, 0.524, 0.08836, 0.524, 0.08836, 0.524, 0.08836, 0.524, 0.08836, 0.524, 0.08836, 0.524, 0.08836, 0.5092, 0.3269, 0.5196, 0.3269, 0.5196, 0.3522, 0.5092, 0.3522, 0.5092, 0.3522, 0.5196, 0.3522, 0.5196, 0.3775, 0.5092, 0.3775, 0.5196, 0.3775, 0.5196, 0.4028, 0.5196, 0.4028, 0.5196, 0.3775, 0.5092, 0.4028, 0.5196, 0.4028, 0.5196, 0.4281, 0.5092, 0.4281, 0.5196, 0.3775, 0.5449, 0.3775, 0.5449, 0.4028, 0.5196, 0.4028, 0.4943, 0.4028, 0.5092, 0.4028, 0.5092, 0.4281, 0.4943, 0.4281, 0.4943, 0.3775, 0.5092, 0.3775, 0.5092, 0.4028, 0.4943, 0.4028, 0.4943, 0.3522, 0.5092, 0.3522, 0.5092, 0.3775, 0.4943, 0.3775, 0.4943, 0.3269, 0.5092, 0.3269, 0.5092, 0.3522, 0.4943, 0.3522, 0.5092, 0.3775, 0.5196, 0.3775, 0.5196, 0.4028, 0.5092, 0.4028, 0.5092, 0.4028, 0.5092, 0.3775, 0.5092, 0.3775, 0.5092, 0.4028, 0.5196, 0.4028, 0.5092, 0.4028, 0.5092, 0.4028, 0.5196, 0.4028, 0.5092, 0.3775, 0.5196, 0.3775, 0.5196, 0.3775, 0.5092, 0.3775, 0.4772, 0.3242, 0.4917, 0.3242, 0.4917, 0.3594, 0.4772, 0.3594, 0.4772, 0.3594, 0.4917, 0.3594, 0.4917, 0.3946, 0.4772, 0.3946, 0.4917, 0.3946, 0.4917, 0.4298, 0.4917, 0.4298, 0.4917, 0.3946, 0.4772, 0.4298, 0.4917, 0.4298, 0.4917, 0.465, 0.4772, 0.465, 0.4917, 0.3946, 0.5269, 0.3946, 0.5269, 0.4298, 0.4917, 0.4298, 0.4565, 0.4298, 0.4772, 0.4298, 0.4772, 0.465, 0.4565, 0.465, 0.4565, 0.3946, 0.4772, 0.3946, 0.4772, 0.4298, 0.4565, 0.4298, 0.4565, 0.3594, 0.4772, 0.3594, 0.4772, 0.3946, 0.4565, 0.3946, 0.4565, 0.3242, 0.4772, 0.3242, 0.4772, 0.3594, 0.4565, 0.3594, 0.4772, 0.3946, 0.4917, 0.3946, 0.4917, 0.4298, 0.4772, 0.4298, 0.4772, 0.4298, 0.4772, 0.3946, 0.4772, 0.3946, 0.4772, 0.4298, 0.4917, 0.4298, 0.4772, 0.4298, 0.4772, 0.4298, 0.4917, 0.4298, 0.4772, 0.3946, 0.4917, 0.3946, 0.4917, 0.3946, 0.4772, 0.3946])
me_sphere_003.materials.append(mat_material_008)
me_sphere_003.update()

# ---- objects
ob_countertop = bpy.data.objects.new('CounterTop', me_cube_012)
ob_cabinet = bpy.data.objects.new('Cabinet', me_sphere_003)

# ---- transforms, parenting, visibility, modifiers, constraints
ob_countertop.location = (-0.03148, -0.2869, 1.487)
ob_countertop.rotation_euler = (1.571, 0.0, 0.0)
ob_countertop.scale = (1.006, 1.0, 1.0)
ob_cabinet.location = (0.01922, -0.3204, 1.528)
ob_cabinet.scale = (0.3731, 0.3731, 0.3731)

# ---- collection membership
scene.collection.objects.link(ob_countertop)
scene.collection.objects.link(ob_cabinet)

# ---- scene / render settings (as saved in the file)
scene.frame_start = 1; scene.frame_end = 250; scene.frame_set(1)
scene.render.engine = 'BLENDER_EEVEE_NEXT'
scene.cycles.sampling_pattern = 'TABULATED_SOBOL'
bpy.context.view_layer.update()

# ---- added for rendering (the .blend has no active camera and no usable light): camera, sun
cam_auto = bpy.data.cameras.new('AutoCamera')
cam_auto.lens = 50.0
cam_auto.sensor_width = 36.0
cam_auto.clip_end = 1000.0
ob_auto_camera = bpy.data.objects.new('AutoCamera', cam_auto)
scene.collection.objects.link(ob_auto_camera)
ob_auto_camera.location = (3.12513, -4.01129, 3.49679)
ob_auto_camera.rotation_euler = (1.09748, -7.21219e-08, 0.694738)
scene.camera = ob_auto_camera
light_auto_sun = bpy.data.lights.new('AutoSun', 'SUN')
light_auto_sun.energy = 3.0
light_auto_sun.angle = 0.0523599
ob_auto_sun = bpy.data.objects.new('AutoSun', light_auto_sun)
scene.collection.objects.link(ob_auto_sun)
ob_auto_sun.rotation_euler = (0.872665, 0.174533, 0.523599)
bpy.context.view_layer.update()
